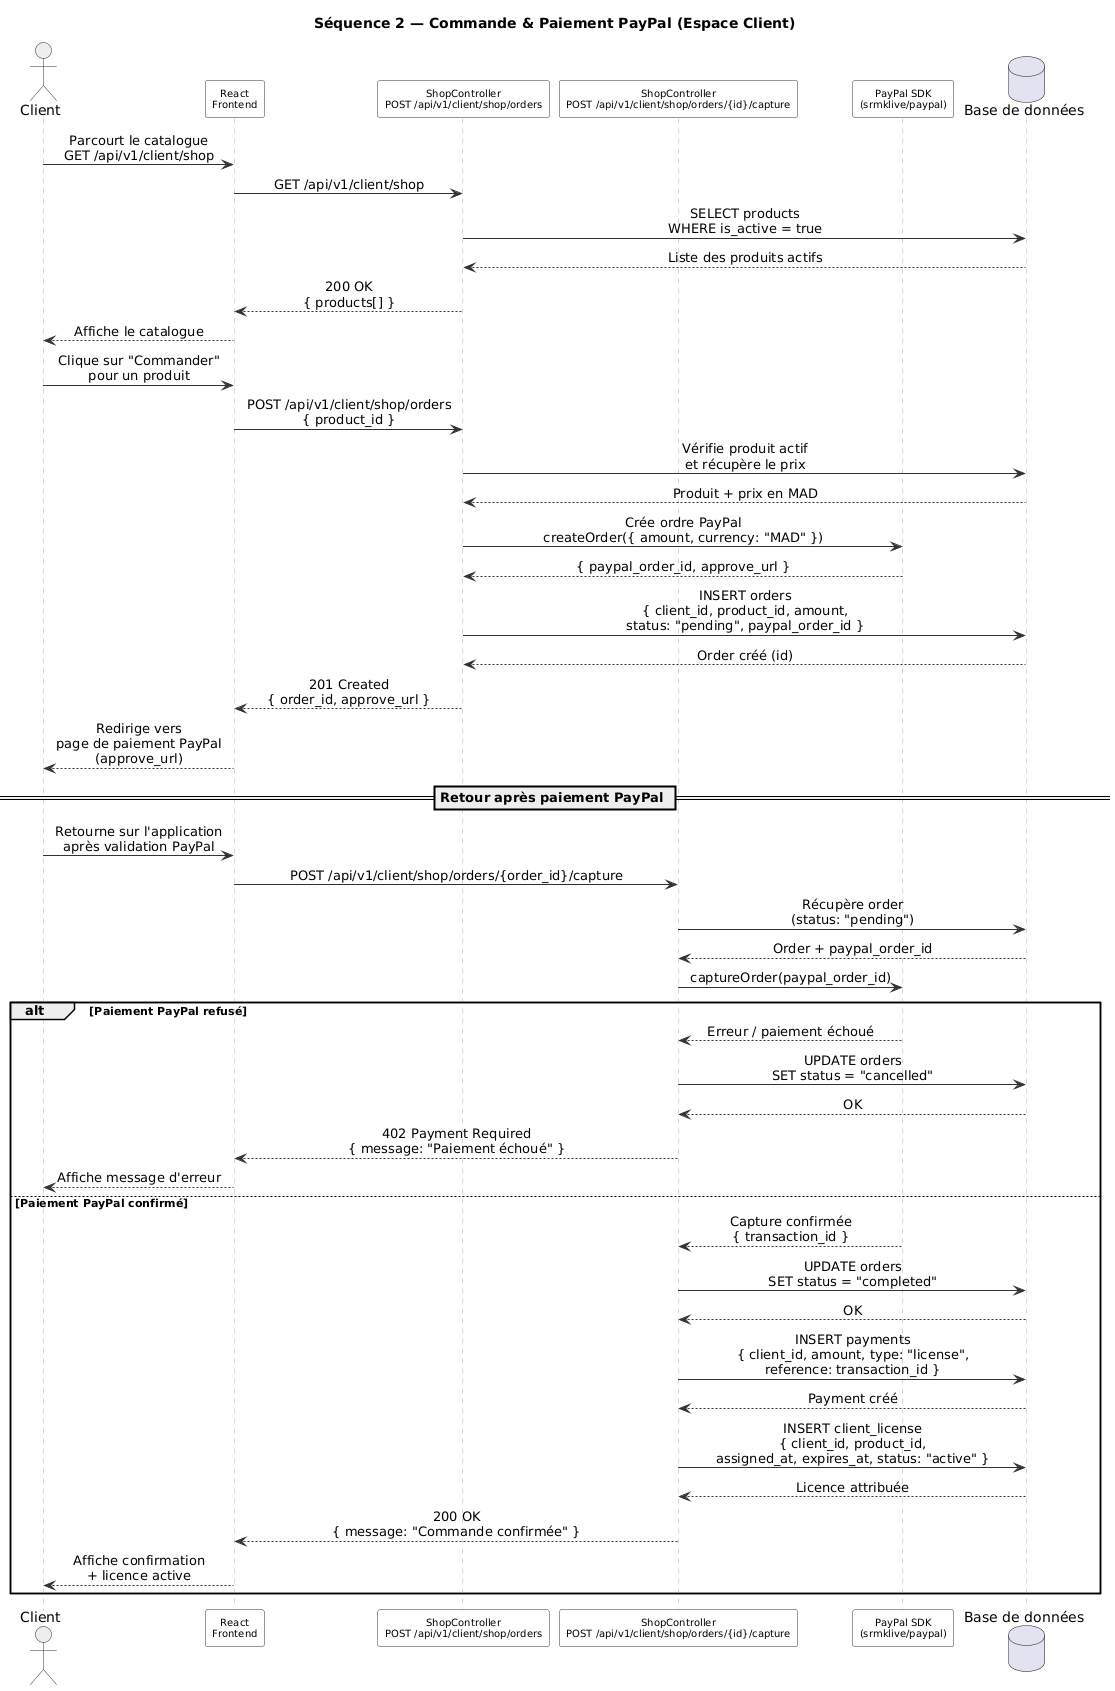

The diagram above was rendered by PlantUML. Its source (embedded in the PNG):
@startuml
title Séquence 2 — Commande & Paiement PayPal (Espace Client)

skinparam shadowing false
skinparam sequenceMessageAlign center
skinparam sequence {
    ArrowColor #333333
    ActorBorderColor #333333
    ActorBackgroundColor #E8E8E8
    ParticipantBorderColor #333333
    ParticipantBackgroundColor White
    ParticipantFontSize 10
    MessageFontSize 9
    NoteFontSize 9
    LifeLineBorderColor #AAAAAA
    BoxBackgroundColor #F9F9F9
    BoxBorderColor #CCCCCC
}

actor "Client" as Client
participant "React\nFrontend" as Frontend
participant "ShopController\nPOST /api/v1/client/shop/orders" as ShopCtrl
participant "ShopController\nPOST /api/v1/client/shop/orders/{id}/capture" as CaptureCtrl
participant "PayPal SDK\n(srmklive/paypal)" as PayPal
database "Base de données" as DB

Client -> Frontend : Parcourt le catalogue\nGET /api/v1/client/shop
Frontend -> ShopCtrl : GET /api/v1/client/shop
ShopCtrl -> DB : SELECT products\nWHERE is_active = true
DB --> ShopCtrl : Liste des produits actifs
ShopCtrl --> Frontend : 200 OK\n{ products[] }
Frontend --> Client : Affiche le catalogue

Client -> Frontend : Clique sur "Commander"\npour un produit

Frontend -> ShopCtrl : POST /api/v1/client/shop/orders\n{ product_id }

ShopCtrl -> DB : Vérifie produit actif\net récupère le prix
DB --> ShopCtrl : Produit + prix en MAD

ShopCtrl -> PayPal : Crée ordre PayPal\ncreateOrder({ amount, currency: "MAD" })
PayPal --> ShopCtrl : { paypal_order_id, approve_url }

ShopCtrl -> DB : INSERT orders\n{ client_id, product_id, amount,\nstatus: "pending", paypal_order_id }
DB --> ShopCtrl : Order créé (id)

ShopCtrl --> Frontend : 201 Created\n{ order_id, approve_url }
Frontend --> Client : Redirige vers\npage de paiement PayPal\n(approve_url)

== Retour après paiement PayPal ==

Client -> Frontend : Retourne sur l'application\naprès validation PayPal

Frontend -> CaptureCtrl : POST /api/v1/client/shop/orders/{order_id}/capture

CaptureCtrl -> DB : Récupère order\n(status: "pending")
DB --> CaptureCtrl : Order + paypal_order_id

CaptureCtrl -> PayPal : captureOrder(paypal_order_id)

alt Paiement PayPal refusé
    PayPal --> CaptureCtrl : Erreur / paiement échoué
    CaptureCtrl -> DB : UPDATE orders\nSET status = "cancelled"
    DB --> CaptureCtrl : OK
    CaptureCtrl --> Frontend : 402 Payment Required\n{ message: "Paiement échoué" }
    Frontend --> Client : Affiche message d'erreur
else Paiement PayPal confirmé
    PayPal --> CaptureCtrl : Capture confirmée\n{ transaction_id }
    CaptureCtrl -> DB : UPDATE orders\nSET status = "completed"
    DB --> CaptureCtrl : OK
    CaptureCtrl -> DB : INSERT payments\n{ client_id, amount, type: "license",\nreference: transaction_id }
    DB --> CaptureCtrl : Payment créé
    CaptureCtrl -> DB : INSERT client_license\n{ client_id, product_id,\nassigned_at, expires_at, status: "active" }
    DB --> CaptureCtrl : Licence attribuée
    CaptureCtrl --> Frontend : 200 OK\n{ message: "Commande confirmée" }
    Frontend --> Client : Affiche confirmation\n+ licence active
end
@enduml